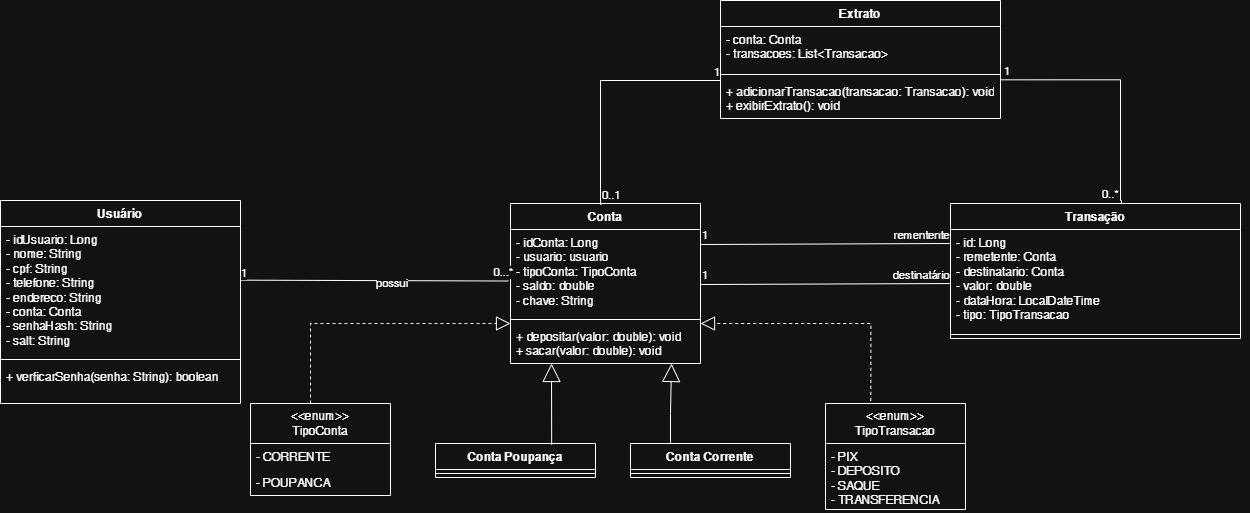

The diagram above was exported from draw.io. Its source (the exported page's mxGraphModel, read from the mxfile embedded in the PNG):
<mxGraphModel dx="2241" dy="823" grid="1" gridSize="10" guides="1" tooltips="1" connect="1" arrows="1" fold="1" page="1" pageScale="1" pageWidth="827" pageHeight="1169" math="0" shadow="0">
  <root>
    <mxCell id="0" />
    <mxCell id="1" parent="0" />
    <mxCell id="v5R9pfO2U5ZYDQ5W2Swe-4" parent="1" style="swimlane;fontStyle=1;align=center;verticalAlign=top;childLayout=stackLayout;horizontal=1;startSize=26;horizontalStack=0;resizeParent=1;resizeParentMax=0;resizeLast=0;collapsible=1;marginBottom=0;whiteSpace=wrap;html=1;" value="Conta Corrente" vertex="1">
      <mxGeometry height="34" width="160" x="-90" y="483" as="geometry" />
    </mxCell>
    <mxCell id="v5R9pfO2U5ZYDQ5W2Swe-6" parent="v5R9pfO2U5ZYDQ5W2Swe-4" style="line;strokeWidth=1;fillColor=none;align=left;verticalAlign=middle;spacingTop=-1;spacingLeft=3;spacingRight=3;rotatable=0;labelPosition=right;points=[];portConstraint=eastwest;strokeColor=inherit;" value="" vertex="1">
      <mxGeometry height="8" width="160" y="26" as="geometry" />
    </mxCell>
    <mxCell id="v5R9pfO2U5ZYDQ5W2Swe-8" parent="1" style="swimlane;fontStyle=1;align=center;verticalAlign=top;childLayout=stackLayout;horizontal=1;startSize=26;horizontalStack=0;resizeParent=1;resizeParentMax=0;resizeLast=0;collapsible=1;marginBottom=0;whiteSpace=wrap;html=1;" value="Conta Poupança" vertex="1">
      <mxGeometry height="34" width="160" x="-285" y="483" as="geometry" />
    </mxCell>
    <mxCell id="v5R9pfO2U5ZYDQ5W2Swe-10" parent="v5R9pfO2U5ZYDQ5W2Swe-8" style="line;strokeWidth=1;fillColor=none;align=left;verticalAlign=middle;spacingTop=-1;spacingLeft=3;spacingRight=3;rotatable=0;labelPosition=right;points=[];portConstraint=eastwest;strokeColor=inherit;" value="" vertex="1">
      <mxGeometry height="8" width="160" y="26" as="geometry" />
    </mxCell>
    <mxCell id="v5R9pfO2U5ZYDQ5W2Swe-12" edge="1" parent="1" source="v5R9pfO2U5ZYDQ5W2Swe-4" style="endArrow=block;endSize=16;endFill=0;html=1;rounded=0;exitX=0.25;exitY=0;exitDx=0;exitDy=0;" value="">
      <mxGeometry relative="1" width="160" x="-0.4751" as="geometry">
        <mxPoint as="offset" />
        <Array as="points">
          <mxPoint x="-50" y="453" />
        </Array>
        <mxPoint x="-50" y="488" as="sourcePoint" />
        <mxPoint x="-49" y="403" as="targetPoint" />
      </mxGeometry>
    </mxCell>
    <mxCell id="v5R9pfO2U5ZYDQ5W2Swe-13" edge="1" parent="1" source="v5R9pfO2U5ZYDQ5W2Swe-8" style="endArrow=block;endSize=16;endFill=0;html=1;rounded=0;exitX=0.726;exitY=0.035;exitDx=0;exitDy=0;exitPerimeter=0;" value="">
      <mxGeometry relative="1" width="160" x="-0.4" as="geometry">
        <mxPoint as="offset" />
        <mxPoint x="-170" y="488" as="sourcePoint" />
        <mxPoint x="-169" y="403" as="targetPoint" />
      </mxGeometry>
    </mxCell>
    <mxCell id="v5R9pfO2U5ZYDQ5W2Swe-20" parent="1" style="swimlane;fontStyle=1;align=center;verticalAlign=top;childLayout=stackLayout;horizontal=1;startSize=26;horizontalStack=0;resizeParent=1;resizeParentMax=0;resizeLast=0;collapsible=1;marginBottom=0;whiteSpace=wrap;html=1;" value="Usuário" vertex="1">
      <mxGeometry height="203" width="240" x="-720" y="240" as="geometry" />
    </mxCell>
    <mxCell id="v5R9pfO2U5ZYDQ5W2Swe-21" parent="v5R9pfO2U5ZYDQ5W2Swe-20" style="text;strokeColor=none;fillColor=none;align=left;verticalAlign=top;spacingLeft=4;spacingRight=4;overflow=hidden;rotatable=0;points=[[0,0.5],[1,0.5]];portConstraint=eastwest;whiteSpace=wrap;html=1;" value="- idUsuario: Long&lt;div&gt;- nome: String&lt;br&gt;- cpf: String&lt;br&gt;- telefone: String&lt;/div&gt;&lt;div&gt;- endereco: String&lt;br&gt;- conta: Conta&lt;br&gt;- senhaHash: String&lt;/div&gt;&lt;div&gt;- salt: String&lt;/div&gt;" vertex="1">
      <mxGeometry height="129" width="240" y="26" as="geometry" />
    </mxCell>
    <mxCell id="v5R9pfO2U5ZYDQ5W2Swe-22" parent="v5R9pfO2U5ZYDQ5W2Swe-20" style="line;strokeWidth=1;fillColor=none;align=left;verticalAlign=middle;spacingTop=-1;spacingLeft=3;spacingRight=3;rotatable=0;labelPosition=right;points=[];portConstraint=eastwest;strokeColor=inherit;" value="" vertex="1">
      <mxGeometry height="8" width="240" y="155" as="geometry" />
    </mxCell>
    <mxCell id="v5R9pfO2U5ZYDQ5W2Swe-23" parent="v5R9pfO2U5ZYDQ5W2Swe-20" style="text;strokeColor=none;fillColor=none;align=left;verticalAlign=top;spacingLeft=4;spacingRight=4;overflow=hidden;rotatable=0;points=[[0,0.5],[1,0.5]];portConstraint=eastwest;whiteSpace=wrap;html=1;" value="+ verficarSenha(senha: String): boolean&lt;div&gt;&lt;p&gt;&lt;/p&gt;&lt;/div&gt;" vertex="1">
      <mxGeometry height="40" width="240" y="163" as="geometry" />
    </mxCell>
    <mxCell id="v5R9pfO2U5ZYDQ5W2Swe-25" parent="1" style="swimlane;fontStyle=1;align=center;verticalAlign=top;childLayout=stackLayout;horizontal=1;startSize=26;horizontalStack=0;resizeParent=1;resizeParentMax=0;resizeLast=0;collapsible=1;marginBottom=0;whiteSpace=wrap;html=1;" value="Conta" vertex="1">
      <mxGeometry height="160" width="190" x="-210" y="243" as="geometry" />
    </mxCell>
    <mxCell id="v5R9pfO2U5ZYDQ5W2Swe-26" parent="v5R9pfO2U5ZYDQ5W2Swe-25" style="text;strokeColor=none;fillColor=none;align=left;verticalAlign=top;spacingLeft=4;spacingRight=4;overflow=hidden;rotatable=0;points=[[0,0.5],[1,0.5]];portConstraint=eastwest;whiteSpace=wrap;html=1;" value="- idConta: Long&lt;div&gt;- usuario: usuario&lt;br&gt;- tipoConta: TipoConta&lt;/div&gt;&lt;div&gt;- saldo: double&lt;br&gt;- chave: String&lt;br&gt;&lt;/div&gt;" vertex="1">
      <mxGeometry height="86" width="190" y="26" as="geometry" />
    </mxCell>
    <mxCell id="v5R9pfO2U5ZYDQ5W2Swe-27" parent="v5R9pfO2U5ZYDQ5W2Swe-25" style="line;strokeWidth=1;fillColor=none;align=left;verticalAlign=middle;spacingTop=-1;spacingLeft=3;spacingRight=3;rotatable=0;labelPosition=right;points=[];portConstraint=eastwest;strokeColor=inherit;" value="" vertex="1">
      <mxGeometry height="8" width="190" y="112" as="geometry" />
    </mxCell>
    <mxCell id="v5R9pfO2U5ZYDQ5W2Swe-28" parent="v5R9pfO2U5ZYDQ5W2Swe-25" style="text;strokeColor=none;fillColor=none;align=left;verticalAlign=top;spacingLeft=4;spacingRight=4;overflow=hidden;rotatable=0;points=[[0,0.5],[1,0.5]];portConstraint=eastwest;whiteSpace=wrap;html=1;" value="+ depositar(valor: double): void&lt;div&gt;+ sacar(valor: double): void&lt;/div&gt;" vertex="1">
      <mxGeometry height="40" width="190" y="120" as="geometry" />
    </mxCell>
    <mxCell id="v5R9pfO2U5ZYDQ5W2Swe-30" edge="1" parent="1" source="v5R9pfO2U5ZYDQ5W2Swe-21" style="endArrow=none;html=1;rounded=0;entryX=-0.011;entryY=0.599;entryDx=0;entryDy=0;entryPerimeter=0;exitX=0.999;exitY=0.416;exitDx=0;exitDy=0;exitPerimeter=0;" target="v5R9pfO2U5ZYDQ5W2Swe-26" value="">
      <mxGeometry relative="1" as="geometry">
        <mxPoint x="-449.76" y="321.12" as="sourcePoint" />
        <mxPoint x="-290" y="322.5" as="targetPoint" />
      </mxGeometry>
    </mxCell>
    <mxCell id="v5R9pfO2U5ZYDQ5W2Swe-31" connectable="0" parent="v5R9pfO2U5ZYDQ5W2Swe-30" style="edgeLabel;resizable=0;html=1;align=left;verticalAlign=bottom;" value="1" vertex="1">
      <mxGeometry relative="1" x="-0.7104" as="geometry">
        <mxPoint x="-40" y="1" as="offset" />
      </mxGeometry>
    </mxCell>
    <mxCell id="v5R9pfO2U5ZYDQ5W2Swe-32" connectable="0" parent="v5R9pfO2U5ZYDQ5W2Swe-30" style="edgeLabel;resizable=0;html=1;align=right;verticalAlign=bottom;" value="0...*" vertex="1">
      <mxGeometry relative="1" x="0.4266" as="geometry">
        <mxPoint x="82" as="offset" />
      </mxGeometry>
    </mxCell>
    <mxCell id="v5R9pfO2U5ZYDQ5W2Swe-33" connectable="0" parent="v5R9pfO2U5ZYDQ5W2Swe-30" style="edgeLabel;resizable=0;html=1;align=left;verticalAlign=bottom;" value="1" vertex="1">
      <mxGeometry relative="1" x="-0.7104" as="geometry">
        <mxPoint x="110" y="10" as="offset" />
      </mxGeometry>
    </mxCell>
    <mxCell id="v5R9pfO2U5ZYDQ5W2Swe-34" connectable="0" parent="v5R9pfO2U5ZYDQ5W2Swe-30" style="edgeLabel;html=1;align=center;verticalAlign=middle;resizable=0;points=[];" value="possui" vertex="1">
      <mxGeometry relative="1" x="0.1316" y="-2" as="geometry">
        <mxPoint as="offset" />
      </mxGeometry>
    </mxCell>
    <mxCell id="v5R9pfO2U5ZYDQ5W2Swe-35" parent="1" style="swimlane;fontStyle=1;align=center;verticalAlign=top;childLayout=stackLayout;horizontal=1;startSize=26;horizontalStack=0;resizeParent=1;resizeParentMax=0;resizeLast=0;collapsible=1;marginBottom=0;whiteSpace=wrap;html=1;" value="Transação" vertex="1">
      <mxGeometry height="135" width="290" x="230" y="243" as="geometry" />
    </mxCell>
    <mxCell id="v5R9pfO2U5ZYDQ5W2Swe-36" parent="v5R9pfO2U5ZYDQ5W2Swe-35" style="text;strokeColor=none;fillColor=none;align=left;verticalAlign=top;spacingLeft=4;spacingRight=4;overflow=hidden;rotatable=0;points=[[0,0.5],[1,0.5]];portConstraint=eastwest;whiteSpace=wrap;html=1;" value="- id: Long&lt;div&gt;- remetente: Conta&lt;br&gt;- destinatario: Conta&lt;/div&gt;&lt;div&gt;- valor: double&lt;br&gt;- dataHora: LocalDateTime&lt;/div&gt;&lt;div&gt;- tipo: TipoTransacao&lt;br&gt;&lt;div&gt;&lt;br&gt;&lt;/div&gt;&lt;/div&gt;" vertex="1">
      <mxGeometry height="101" width="290" y="26" as="geometry" />
    </mxCell>
    <mxCell id="v5R9pfO2U5ZYDQ5W2Swe-37" parent="v5R9pfO2U5ZYDQ5W2Swe-35" style="line;strokeWidth=1;fillColor=none;align=left;verticalAlign=middle;spacingTop=-1;spacingLeft=3;spacingRight=3;rotatable=0;labelPosition=right;points=[];portConstraint=eastwest;strokeColor=inherit;" value="" vertex="1">
      <mxGeometry height="8" width="290" y="127" as="geometry" />
    </mxCell>
    <mxCell id="v5R9pfO2U5ZYDQ5W2Swe-39" edge="1" parent="v5R9pfO2U5ZYDQ5W2Swe-35" source="v5R9pfO2U5ZYDQ5W2Swe-36" style="edgeStyle=orthogonalEdgeStyle;rounded=0;orthogonalLoop=1;jettySize=auto;html=1;innerLoopWaypoints=1;exitX=1;exitY=0.5;exitDx=0;exitDy=0;" target="v5R9pfO2U5ZYDQ5W2Swe-36">
      <mxGeometry relative="1" as="geometry" />
    </mxCell>
    <mxCell id="v5R9pfO2U5ZYDQ5W2Swe-44" parent="1" style="swimlane;fontStyle=0;childLayout=stackLayout;horizontal=1;startSize=40;fillColor=none;horizontalStack=0;resizeParent=1;resizeParentMax=0;resizeLast=0;collapsible=1;marginBottom=0;whiteSpace=wrap;html=1;" value="&amp;lt;&amp;lt;enum&amp;gt;&amp;gt;&lt;br&gt;TipoConta" vertex="1">
      <mxGeometry height="92" width="140" x="-470" y="443" as="geometry" />
    </mxCell>
    <mxCell id="v5R9pfO2U5ZYDQ5W2Swe-45" parent="v5R9pfO2U5ZYDQ5W2Swe-44" style="text;strokeColor=none;fillColor=none;align=left;verticalAlign=top;spacingLeft=4;spacingRight=4;overflow=hidden;rotatable=0;points=[[0,0.5],[1,0.5]];portConstraint=eastwest;whiteSpace=wrap;html=1;" value="- CORRENTE" vertex="1">
      <mxGeometry height="26" width="140" y="40" as="geometry" />
    </mxCell>
    <mxCell id="v5R9pfO2U5ZYDQ5W2Swe-46" parent="v5R9pfO2U5ZYDQ5W2Swe-44" style="text;strokeColor=none;fillColor=none;align=left;verticalAlign=top;spacingLeft=4;spacingRight=4;overflow=hidden;rotatable=0;points=[[0,0.5],[1,0.5]];portConstraint=eastwest;whiteSpace=wrap;html=1;" value="- POUPANCA" vertex="1">
      <mxGeometry height="26" width="140" y="66" as="geometry" />
    </mxCell>
    <mxCell id="v5R9pfO2U5ZYDQ5W2Swe-54" parent="1" style="swimlane;fontStyle=0;childLayout=stackLayout;horizontal=1;startSize=40;fillColor=none;horizontalStack=0;resizeParent=1;resizeParentMax=0;resizeLast=0;collapsible=1;marginBottom=0;whiteSpace=wrap;html=1;" value="&amp;lt;&amp;lt;enum&amp;gt;&amp;gt;&lt;br&gt;TipoTransacao" vertex="1">
      <mxGeometry height="106" width="140" x="105" y="443" as="geometry" />
    </mxCell>
    <mxCell id="v5R9pfO2U5ZYDQ5W2Swe-55" parent="v5R9pfO2U5ZYDQ5W2Swe-54" style="text;strokeColor=none;fillColor=none;align=left;verticalAlign=top;spacingLeft=4;spacingRight=4;overflow=hidden;rotatable=0;points=[[0,0.5],[1,0.5]];portConstraint=eastwest;whiteSpace=wrap;html=1;" value="- PIX&lt;div&gt;- DEPOSITO&lt;/div&gt;&lt;div&gt;- SAQUE&amp;nbsp;&lt;/div&gt;&lt;div&gt;- TRANSFERENCIA&lt;/div&gt;" vertex="1">
      <mxGeometry height="66" width="140" y="40" as="geometry" />
    </mxCell>
    <mxCell id="v5R9pfO2U5ZYDQ5W2Swe-57" edge="1" parent="1" style="endArrow=block;dashed=1;endFill=0;endSize=12;html=1;rounded=0;edgeStyle=orthogonalEdgeStyle;entryX=0;entryY=0.75;entryDx=0;entryDy=0;" target="v5R9pfO2U5ZYDQ5W2Swe-25" value="">
      <mxGeometry relative="1" width="160" x="-0.6429" as="geometry">
        <Array as="points">
          <mxPoint x="-410" y="363" />
        </Array>
        <mxPoint x="-410" y="443" as="sourcePoint" />
        <mxPoint x="-290.3" y="373" as="targetPoint" />
      </mxGeometry>
    </mxCell>
    <mxCell id="v5R9pfO2U5ZYDQ5W2Swe-58" edge="1" parent="1" source="v5R9pfO2U5ZYDQ5W2Swe-54" style="endArrow=block;dashed=1;endFill=0;endSize=12;html=1;rounded=0;edgeStyle=orthogonalEdgeStyle;exitX=0.324;exitY=-0.025;exitDx=0;exitDy=0;exitPerimeter=0;" value="">
      <mxGeometry relative="1" width="160" as="geometry">
        <Array as="points">
          <mxPoint x="150.4" y="363" />
        </Array>
        <mxPoint x="160" y="363" as="sourcePoint" />
        <mxPoint x="-20" y="363" as="targetPoint" />
      </mxGeometry>
    </mxCell>
    <mxCell id="v5R9pfO2U5ZYDQ5W2Swe-59" parent="1" style="swimlane;fontStyle=1;align=center;verticalAlign=top;childLayout=stackLayout;horizontal=1;startSize=26;horizontalStack=0;resizeParent=1;resizeParentMax=0;resizeLast=0;collapsible=1;marginBottom=0;whiteSpace=wrap;html=1;" value="Extrato" vertex="1">
      <mxGeometry height="118" width="280" y="40" as="geometry" />
    </mxCell>
    <mxCell id="v5R9pfO2U5ZYDQ5W2Swe-60" parent="v5R9pfO2U5ZYDQ5W2Swe-59" style="text;strokeColor=none;fillColor=none;align=left;verticalAlign=top;spacingLeft=4;spacingRight=4;overflow=hidden;rotatable=0;points=[[0,0.5],[1,0.5]];portConstraint=eastwest;whiteSpace=wrap;html=1;" value="- conta: Conta&lt;div&gt;- transacoes: List&amp;lt;Transacao&amp;gt;&lt;/div&gt;" vertex="1">
      <mxGeometry height="44" width="280" y="26" as="geometry" />
    </mxCell>
    <mxCell id="v5R9pfO2U5ZYDQ5W2Swe-61" parent="v5R9pfO2U5ZYDQ5W2Swe-59" style="line;strokeWidth=1;fillColor=none;align=left;verticalAlign=middle;spacingTop=-1;spacingLeft=3;spacingRight=3;rotatable=0;labelPosition=right;points=[];portConstraint=eastwest;strokeColor=inherit;" value="" vertex="1">
      <mxGeometry height="8" width="280" y="70" as="geometry" />
    </mxCell>
    <mxCell id="v5R9pfO2U5ZYDQ5W2Swe-62" parent="v5R9pfO2U5ZYDQ5W2Swe-59" style="text;strokeColor=none;fillColor=none;align=left;verticalAlign=top;spacingLeft=4;spacingRight=4;overflow=hidden;rotatable=0;points=[[0,0.5],[1,0.5]];portConstraint=eastwest;whiteSpace=wrap;html=1;" value="+ adicionarTransacao(transacao: Transacao): void&lt;div&gt;+ exibirExtrato(): void&lt;/div&gt;" vertex="1">
      <mxGeometry height="40" width="280" y="78" as="geometry" />
    </mxCell>
    <mxCell id="v5R9pfO2U5ZYDQ5W2Swe-70" edge="1" parent="1" style="endArrow=none;html=1;rounded=0;entryX=0;entryY=0.535;entryDx=0;entryDy=0;exitX=0.999;exitY=0.416;exitDx=0;exitDy=0;exitPerimeter=0;entryPerimeter=0;" target="v5R9pfO2U5ZYDQ5W2Swe-36" value="">
      <mxGeometry relative="1" as="geometry">
        <mxPoint x="-20" y="324" as="sourcePoint" />
        <mxPoint x="258" y="322" as="targetPoint" />
      </mxGeometry>
    </mxCell>
    <mxCell id="v5R9pfO2U5ZYDQ5W2Swe-71" connectable="0" parent="v5R9pfO2U5ZYDQ5W2Swe-70" style="edgeLabel;resizable=0;html=1;align=left;verticalAlign=bottom;" value="1" vertex="1">
      <mxGeometry relative="1" x="-0.6801" as="geometry">
        <mxPoint x="-40" y="-1" as="offset" />
      </mxGeometry>
    </mxCell>
    <mxCell id="v5R9pfO2U5ZYDQ5W2Swe-72" connectable="0" parent="v5R9pfO2U5ZYDQ5W2Swe-70" style="edgeLabel;resizable=0;html=1;align=right;verticalAlign=bottom;" value="destinatário" vertex="1">
      <mxGeometry relative="1" x="0.4266" as="geometry">
        <mxPoint x="72" as="offset" />
      </mxGeometry>
    </mxCell>
    <mxCell id="v5R9pfO2U5ZYDQ5W2Swe-75" edge="1" parent="1" style="endArrow=none;html=1;rounded=0;entryX=0;entryY=0.535;entryDx=0;entryDy=0;exitX=0.999;exitY=0.416;exitDx=0;exitDy=0;exitPerimeter=0;entryPerimeter=0;" value="">
      <mxGeometry relative="1" as="geometry">
        <mxPoint x="-20" y="284" as="sourcePoint" />
        <mxPoint x="230" y="283" as="targetPoint" />
      </mxGeometry>
    </mxCell>
    <mxCell id="v5R9pfO2U5ZYDQ5W2Swe-76" connectable="0" parent="v5R9pfO2U5ZYDQ5W2Swe-75" style="edgeLabel;resizable=0;html=1;align=left;verticalAlign=bottom;" value="1" vertex="1">
      <mxGeometry relative="1" x="-0.6801" as="geometry">
        <mxPoint x="-40" y="-1" as="offset" />
      </mxGeometry>
    </mxCell>
    <mxCell id="v5R9pfO2U5ZYDQ5W2Swe-77" connectable="0" parent="v5R9pfO2U5ZYDQ5W2Swe-75" style="edgeLabel;resizable=0;html=1;align=right;verticalAlign=bottom;" value="rementente" vertex="1">
      <mxGeometry relative="1" x="0.4266" as="geometry">
        <mxPoint x="72" as="offset" />
      </mxGeometry>
    </mxCell>
    <mxCell id="v5R9pfO2U5ZYDQ5W2Swe-78" edge="1" parent="1" source="v5R9pfO2U5ZYDQ5W2Swe-25" style="endArrow=none;html=1;rounded=0;entryX=0;entryY=0.535;entryDx=0;entryDy=0;entryPerimeter=0;edgeStyle=orthogonalEdgeStyle;exitX=0.479;exitY=0.005;exitDx=0;exitDy=0;exitPerimeter=0;" value="">
      <mxGeometry relative="1" as="geometry">
        <Array as="points">
          <mxPoint x="-120" y="243.8" />
          <mxPoint x="-120" y="120" />
        </Array>
        <mxPoint x="-120" y="120" as="sourcePoint" />
        <mxPoint y="120" as="targetPoint" />
      </mxGeometry>
    </mxCell>
    <mxCell id="v5R9pfO2U5ZYDQ5W2Swe-79" connectable="0" parent="v5R9pfO2U5ZYDQ5W2Swe-78" style="edgeLabel;resizable=0;html=1;align=left;verticalAlign=bottom;" value="0..1" vertex="1">
      <mxGeometry relative="1" x="-0.8167" as="geometry">
        <mxPoint y="20" as="offset" />
      </mxGeometry>
    </mxCell>
    <mxCell id="v5R9pfO2U5ZYDQ5W2Swe-80" connectable="0" parent="v5R9pfO2U5ZYDQ5W2Swe-78" style="edgeLabel;resizable=0;html=1;align=right;verticalAlign=bottom;" value="1" vertex="1">
      <mxGeometry relative="1" x="-0.2" as="geometry">
        <mxPoint x="120" y="-27" as="offset" />
      </mxGeometry>
    </mxCell>
    <mxCell id="v5R9pfO2U5ZYDQ5W2Swe-81" edge="1" parent="1" style="endArrow=none;html=1;rounded=0;entryX=1.001;entryY=0.033;entryDx=0;entryDy=0;entryPerimeter=0;edgeStyle=orthogonalEdgeStyle;exitX=0.479;exitY=0.005;exitDx=0;exitDy=0;exitPerimeter=0;" target="v5R9pfO2U5ZYDQ5W2Swe-62" value="">
      <mxGeometry relative="1" x="0.0065" as="geometry">
        <Array as="points">
          <mxPoint x="401" y="240" />
          <mxPoint x="400" y="240" />
          <mxPoint x="400" y="119.3" />
        </Array>
        <mxPoint x="401" y="243" as="sourcePoint" />
        <mxPoint x="520" y="119" as="targetPoint" />
      </mxGeometry>
    </mxCell>
    <mxCell id="v5R9pfO2U5ZYDQ5W2Swe-82" connectable="0" parent="v5R9pfO2U5ZYDQ5W2Swe-81" style="edgeLabel;resizable=0;html=1;align=left;verticalAlign=bottom;" value="0..*" vertex="1">
      <mxGeometry relative="1" x="-0.82" as="geometry">
        <mxPoint x="-20" y="20" as="offset" />
      </mxGeometry>
    </mxCell>
    <mxCell id="v5R9pfO2U5ZYDQ5W2Swe-83" connectable="0" parent="v5R9pfO2U5ZYDQ5W2Swe-81" style="edgeLabel;resizable=0;html=1;align=right;verticalAlign=bottom;" value="1" vertex="1">
      <mxGeometry relative="1" x="-0.1981" as="geometry">
        <mxPoint x="-110" y="-27" as="offset" />
      </mxGeometry>
    </mxCell>
  </root>
</mxGraphModel>